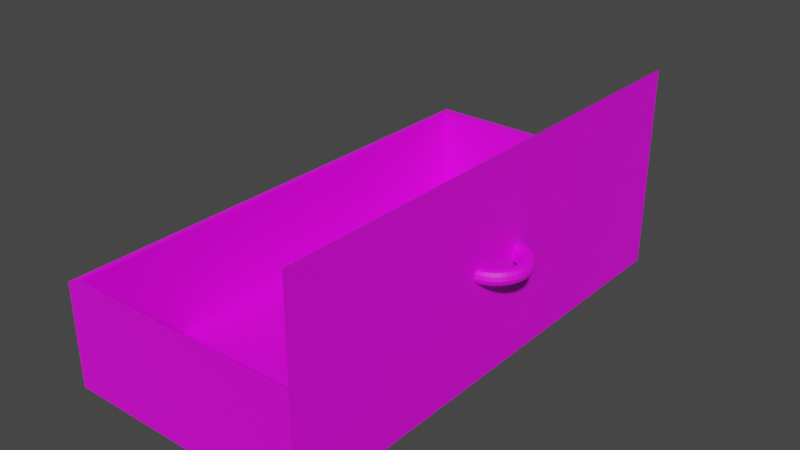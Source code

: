 # Source: placard.blend  (saved by Blender 2.90.8; exported with 4.5.12 LTS)
import bpy
from mathutils import Matrix  # noqa: F401  (used for matrix-valued properties, if any)

bpy.ops.wm.read_factory_settings(use_empty=True)
scene = bpy.context.scene
scene.name = 'Scene'

# ---- collections
col_collection = bpy.data.collections.new('Collection'); scene.collection.children.link(col_collection)

# ---- images (referenced by path relative to the original .blend; pixels are not part of the script)
import os
ASSET_DIR = os.environ.get("B2B_ASSET_DIR", "")  # directory of the original .blend (textures are referenced by path, not embedded)
HERE = os.path.dirname(os.path.abspath(__file__))  # packed textures are extracted next to this script under _unpacked/

def load_image(name, relpath, width, height, colorspace="sRGB"):
    """Load a texture the original file referenced (path relative to the .blend, or extracted next to this script)."""
    p = next((c for c in (os.path.join(HERE, relpath), os.path.join(ASSET_DIR, relpath)) if relpath and os.path.exists(c)), "")
    if p:
        img = bpy.data.images.load(p, check_existing=True)
        img.name = name
    else:  # same state as the original file: an image datablock whose file is absent (Cycles renders it pink)
        img = bpy.data.images.new(name, width, height)
        img.source = "FILE"
        img.filepath = "//" + (relpath or name)
    img.colorspace_settings.name = colorspace
    return img
img_meuble = load_image('meuble', 'placard.png', 1024, 1024, 'sRGB')

# ---- materials (node trees are filled in below, after node groups)
mat_material_001 = bpy.data.materials.new('Material.001')

# ---- material node trees
mat_material_001.use_nodes = True; mat_material_001.node_tree.nodes.clear()
_N = mat_material_001.node_tree.nodes; _L = mat_material_001.node_tree.links
n0 = _N.new('ShaderNodeBsdfPrincipled'); n0.name = 'Principled BSDF'; n0.location = (10, 300)
n0.distribution = 'GGX'
n0.subsurface_method = 'BURLEY'
n0.inputs[3].default_value = 1.45
n0.inputs[27].default_value = (0.0, 0.0, 0.0, 1.0)
n0.inputs[28].default_value = 1.0
n1 = _N.new('ShaderNodeOutputMaterial'); n1.name = 'Material Output'; n1.location = (300, 300)
n2 = _N.new('ShaderNodeTexImage'); n2.name = 'Image Texture'; n2.location = (-280, 280)
n2.image = img_meuble
_L.new(n0.outputs[0], n1.inputs[0])
_L.new(n2.outputs[0], n0.inputs[0])
n1.is_active_output = True

# ---- world
world_world = bpy.data.worlds.new('World'); scene.world = world_world
world_world.use_nodes = True; world_world.node_tree.nodes.clear()
_N = world_world.node_tree.nodes; _L = world_world.node_tree.links
n0 = _N.new('ShaderNodeOutputWorld'); n0.name = 'World Output'; n0.location = (300, 300)
n1 = _N.new('ShaderNodeBackground'); n1.name = 'Background'; n1.location = (10, 300)
n1.inputs[0].default_value = (0.05088, 0.05088, 0.05088, 1.0)
_L.new(n1.outputs[0], n0.inputs[0])
n0.is_active_output = True
world_world.color = (0.05088, 0.05088, 0.05088)
world_world.use_sun_shadow = False
world_world.sun_shadow_jitter_overblur = 0.0

# ---- meshes
me_cube_001 = bpy.data.meshes.new('Cube.001')
me_cube_001.from_pydata([(-0.4153, -0.8838, 0.4409), (0.4631, 0.8682, 0.4409), (0.4631, -0.8838, 0.4409), (-0.4153, 0.8682, 0.4409), (0.5695, -0.02045, 0.4481), (0.5661, -0.02045, 0.4628), (0.5569, -0.02045, 0.4736), (0.5443, -0.02045, 0.4776), (0.5318, -0.02045, 0.4736), (0.5226, -0.02045, 0.4628), (0.5192, -0.02045, 0.4184), (0.5226, -0.02045, 0.4184), (0.5318, -0.02045, 0.4184), (0.5443, -0.02045, 0.4186), (0.5569, -0.02045, 0.4225), (0.5661, -0.02045, 0.4333), (0.5684, -0.004037, 0.4481), (0.5651, -0.004476, 0.4628), (0.556, -0.005678, 0.4736), (0.5435, -0.007319, 0.4776), (0.531, -0.00896, 0.4736), (0.5219, -0.01016, 0.4628), (0.5186, -0.0106, 0.4184), (0.5219, -0.01016, 0.4184), (0.531, -0.00896, 0.4184), (0.5435, -0.007319, 0.4186), (0.556, -0.005678, 0.4225), (0.5651, -0.004476, 0.4333), (0.5652, 0.01209, 0.4481), (0.562, 0.01122, 0.4628), (0.5531, 0.008839, 0.4736), (0.5409, 0.005585, 0.4776), (0.5288, 0.002331, 0.4736), (0.5199, -5.086e-05, 0.4628), (0.5166, -0.0009228, 0.4184), (0.5199, -5.086e-05, 0.4184), (0.5288, 0.002331, 0.4184), (0.5409, 0.005585, 0.4186), (0.5531, 0.008839, 0.4225), (0.562, 0.01122, 0.4333), (0.5599, 0.02767, 0.4481), (0.5568, 0.02638, 0.4628), (0.5483, 0.02286, 0.4736), (0.5367, 0.01804, 0.4776), (0.5251, 0.01323, 0.4736), (0.5166, 0.00971, 0.4628), (0.5135, 0.008421, 0.4184), (0.5166, 0.00971, 0.4184), (0.5251, 0.01323, 0.4184), (0.5367, 0.01804, 0.4186), (0.5483, 0.02286, 0.4225), (0.5568, 0.02638, 0.4333), (0.5526, 0.04242, 0.4481), (0.5497, 0.04073, 0.4628), (0.5418, 0.03613, 0.4736), (0.5309, 0.02984, 0.4776), (0.52, 0.02356, 0.4736), (0.512, 0.01896, 0.4628), (0.5091, 0.01727, 0.4184), (0.512, 0.01896, 0.4184), (0.52, 0.02356, 0.4184), (0.5309, 0.02984, 0.4186), (0.5418, 0.03613, 0.4225), (0.5497, 0.04073, 0.4333), (0.5435, 0.05609, 0.4481), (0.5408, 0.05404, 0.4628), (0.5335, 0.04844, 0.4736), (0.5236, 0.04078, 0.4776), (0.5136, 0.03313, 0.4736), (0.5063, 0.02753, 0.4628), (0.5036, 0.02548, 0.4184), (0.5063, 0.02753, 0.4184), (0.5136, 0.03313, 0.4184), (0.5236, 0.04078, 0.4186), (0.5335, 0.04844, 0.4225), (0.5408, 0.05404, 0.4333), (0.5327, 0.06846, 0.4481), (0.5303, 0.06607, 0.4628), (0.5238, 0.05957, 0.4736), (0.5149, 0.05068, 0.4776), (0.506, 0.04178, 0.4736), (0.4995, 0.03528, 0.4628), (0.4971, 0.03289, 0.4184), (0.4995, 0.03528, 0.4184), (0.506, 0.04178, 0.4184), (0.5149, 0.05068, 0.4186), (0.5238, 0.05957, 0.4225), (0.5303, 0.06607, 0.4333), (0.5203, 0.0793, 0.4481), (0.5183, 0.07663, 0.4628), (0.5126, 0.06932, 0.4736), (0.505, 0.05935, 0.4776), (0.4973, 0.04938, 0.4736), (0.4917, 0.04207, 0.4628), (0.4897, 0.0394, 0.4184), (0.4917, 0.04207, 0.4184), (0.4973, 0.04938, 0.4184), (0.505, 0.05935, 0.4186), (0.5126, 0.06932, 0.4225), (0.5183, 0.07663, 0.4333), (0.5066, 0.08844, 0.4481), (0.5049, 0.08552, 0.4628), (0.5003, 0.07755, 0.4736), (0.4941, 0.06666, 0.4776), (0.4878, 0.05577, 0.4736), (0.4832, 0.0478, 0.4628), (0.4815, 0.04488, 0.4184), (0.4832, 0.0478, 0.4184), (0.4878, 0.05577, 0.4184), (0.4941, 0.06666, 0.4186), (0.5003, 0.07755, 0.4225), (0.5049, 0.08552, 0.4333), (0.4919, 0.09571, 0.4481), (0.4906, 0.0926, 0.4628), (0.4871, 0.08409, 0.4736), (0.4823, 0.07248, 0.4776), (0.4774, 0.06086, 0.4736), (0.4739, 0.05236, 0.4628), (0.4726, 0.04925, 0.4184), (0.4739, 0.05236, 0.4184), (0.4774, 0.06086, 0.4184), (0.4823, 0.07248, 0.4186), (0.4871, 0.08409, 0.4225), (0.4906, 0.0926, 0.4333), (0.4763, 0.101, 0.4481), (0.4754, 0.09774, 0.4628), (0.4731, 0.08885, 0.4736), (0.4698, 0.07671, 0.4776), (0.4665, 0.06456, 0.4736), (0.4642, 0.05567, 0.4628), (0.4633, 0.05242, 0.4184), (0.4642, 0.05567, 0.4184), (0.4665, 0.06456, 0.4184), (0.4698, 0.07671, 0.4186), (0.4731, 0.08885, 0.4225), (0.4754, 0.09774, 0.4333), (0.4602, 0.1042, 0.4481), (0.4597, 0.1009, 0.4628), (0.4585, 0.09174, 0.4736), (0.4569, 0.07927, 0.4776), (0.4553, 0.06681, 0.4736), (0.4541, 0.05768, 0.4628), (0.4536, 0.05434, 0.4184), (0.4541, 0.05768, 0.4184), (0.4553, 0.06681, 0.4184), (0.4569, 0.07927, 0.4186), (0.4585, 0.09174, 0.4225), (0.4597, 0.1009, 0.4333), (0.4602, -0.1451, 0.4481), (0.4597, -0.1418, 0.4628), (0.4585, -0.1326, 0.4736), (0.4569, -0.1202, 0.4776), (0.4553, -0.1077, 0.4736), (0.4541, -0.09858, 0.4628), (0.4536, -0.09524, 0.4184), (0.4541, -0.09858, 0.4184), (0.4553, -0.1077, 0.4184), (0.4569, -0.1202, 0.4186), (0.4585, -0.1326, 0.4225), (0.4597, -0.1418, 0.4333), (0.4763, -0.1419, 0.4481), (0.4754, -0.1386, 0.4628), (0.4731, -0.1297, 0.4736), (0.4698, -0.1176, 0.4776), (0.4665, -0.1055, 0.4736), (0.4642, -0.09657, 0.4628), (0.4633, -0.09331, 0.4184), (0.4642, -0.09657, 0.4184), (0.4665, -0.1055, 0.4184), (0.4698, -0.1176, 0.4186), (0.4731, -0.1297, 0.4225), (0.4754, -0.1386, 0.4333), (0.4919, -0.1366, 0.4481), (0.4906, -0.1335, 0.4628), (0.4871, -0.125, 0.4736), (0.4823, -0.1134, 0.4776), (0.4774, -0.1018, 0.4736), (0.4739, -0.09325, 0.4628), (0.4726, -0.09014, 0.4184), (0.4739, -0.09325, 0.4184), (0.4774, -0.1018, 0.4184), (0.4823, -0.1134, 0.4186), (0.4871, -0.125, 0.4225), (0.4906, -0.1335, 0.4333), (0.5066, -0.1293, 0.4481), (0.5049, -0.1264, 0.4628), (0.5003, -0.1184, 0.4736), (0.4941, -0.1076, 0.4776), (0.4878, -0.09667, 0.4736), (0.4832, -0.08869, 0.4628), (0.4815, -0.08578, 0.4184), (0.4832, -0.08869, 0.4184), (0.4878, -0.09667, 0.4184), (0.4941, -0.1076, 0.4186), (0.5003, -0.1184, 0.4225), (0.5049, -0.1264, 0.4333), (0.5203, -0.1202, 0.4481), (0.5183, -0.1175, 0.4628), (0.5126, -0.1102, 0.4736), (0.505, -0.1002, 0.4776), (0.4973, -0.09027, 0.4736), (0.4917, -0.08297, 0.4628), (0.4897, -0.0803, 0.4184), (0.4917, -0.08297, 0.4184), (0.4973, -0.09027, 0.4184), (0.505, -0.1002, 0.4186), (0.5126, -0.1102, 0.4225), (0.5183, -0.1175, 0.4333), (0.5327, -0.1094, 0.4481), (0.5303, -0.107, 0.4628), (0.5238, -0.1005, 0.4736), (0.5149, -0.09157, 0.4776), (0.506, -0.08268, 0.4736), (0.4995, -0.07617, 0.4628), (0.4971, -0.07379, 0.4184), (0.4995, -0.07617, 0.4184), (0.506, -0.08268, 0.4184), (0.5149, -0.09157, 0.4186), (0.5238, -0.1005, 0.4225), (0.5303, -0.107, 0.4333), (0.5435, -0.09699, 0.4481), (0.5408, -0.09493, 0.4628), (0.5335, -0.08933, 0.4736), (0.5236, -0.08168, 0.4776), (0.5136, -0.07402, 0.4736), (0.5063, -0.06842, 0.4628), (0.5036, -0.06637, 0.4184), (0.5063, -0.06842, 0.4184), (0.5136, -0.07402, 0.4184), (0.5236, -0.08168, 0.4186), (0.5335, -0.08933, 0.4225), (0.5408, -0.09493, 0.4333), (0.5526, -0.08331, 0.4481), (0.5497, -0.08163, 0.4628), (0.5418, -0.07702, 0.4736), (0.5309, -0.07074, 0.4776), (0.52, -0.06445, 0.4736), (0.512, -0.05985, 0.4628), (0.5091, -0.05817, 0.4184), (0.512, -0.05985, 0.4184), (0.52, -0.06445, 0.4184), (0.5309, -0.07074, 0.4186), (0.5418, -0.07702, 0.4225), (0.5497, -0.08163, 0.4333), (0.5599, -0.06856, 0.4481), (0.5568, -0.06727, 0.4628), (0.5483, -0.06375, 0.4736), (0.5367, -0.05894, 0.4776), (0.5251, -0.05413, 0.4736), (0.5166, -0.0506, 0.4628), (0.5135, -0.04932, 0.4184), (0.5166, -0.0506, 0.4184), (0.5251, -0.05413, 0.4184), (0.5367, -0.05894, 0.4186), (0.5483, -0.06375, 0.4225), (0.5568, -0.06727, 0.4333), (0.5652, -0.05299, 0.4481), (0.562, -0.05212, 0.4628), (0.5531, -0.04973, 0.4736), (0.5409, -0.04648, 0.4776), (0.5288, -0.04323, 0.4736), (0.5199, -0.04084, 0.4628), (0.5166, -0.03997, 0.4184), (0.5199, -0.04084, 0.4184), (0.5288, -0.04323, 0.4184), (0.5409, -0.04648, 0.4186), (0.5531, -0.04973, 0.4225), (0.562, -0.05212, 0.4333), (0.5684, -0.03686, 0.4481), (0.5651, -0.03642, 0.4628), (0.556, -0.03522, 0.4736), (0.5435, -0.03358, 0.4776), (0.531, -0.03193, 0.4736), (0.5219, -0.03073, 0.4628), (0.5186, -0.03029, 0.4184), (0.5219, -0.03073, 0.4184), (0.531, -0.03193, 0.4184), (0.5435, -0.03358, 0.4186), (0.556, -0.03522, 0.4225), (0.5651, -0.03642, 0.4333), (-0.4153, 0.8682, 0.01636), (-0.4153, -0.8838, 0.01636), (0.4631, 0.8682, 0.8588), (0.4631, -0.8838, 0.8588), (0.4631, -0.8838, 0.01636), (0.4631, 0.8682, 0.01636), (-0.398, -0.8551, 0.438), (0.4416, 0.8395, 0.438), (0.4416, -0.8551, 0.438), (-0.398, 0.8395, 0.438), (-0.398, 0.8395, 0.02747), (-0.398, -0.8551, 0.02747), (0.4416, 0.8395, 0.8422), (0.4416, -0.8551, 0.8422), (0.4416, -0.8551, 0.02747), (0.4416, 0.8395, 0.02747)], [], [(285, 1, 2, 284), (2, 0, 281, 284), (285, 280, 3, 1), (4, 16, 17, 5), (5, 17, 18, 6), (6, 18, 19, 7), (7, 19, 20, 8), (8, 20, 21, 9), (9, 21, 22, 10), (10, 22, 23, 11), (11, 23, 24, 12), (12, 24, 25, 13), (13, 25, 26, 14), (14, 26, 27, 15), (15, 27, 16, 4), (16, 28, 29, 17), (17, 29, 30, 18), (18, 30, 31, 19), (19, 31, 32, 20), (20, 32, 33, 21), (21, 33, 34, 22), (22, 34, 35, 23), (23, 35, 36, 24), (24, 36, 37, 25), (25, 37, 38, 26), (26, 38, 39, 27), (27, 39, 28, 16), (28, 40, 41, 29), (29, 41, 42, 30), (30, 42, 43, 31), (31, 43, 44, 32), (32, 44, 45, 33), (33, 45, 46, 34), (34, 46, 47, 35), (35, 47, 48, 36), (36, 48, 49, 37), (37, 49, 50, 38), (38, 50, 51, 39), (39, 51, 40, 28), (40, 52, 53, 41), (41, 53, 54, 42), (42, 54, 55, 43), (43, 55, 56, 44), (44, 56, 57, 45), (45, 57, 58, 46), (46, 58, 59, 47), (47, 59, 60, 48), (48, 60, 61, 49), (49, 61, 62, 50), (50, 62, 63, 51), (51, 63, 52, 40), (52, 64, 65, 53), (53, 65, 66, 54), (54, 66, 67, 55), (55, 67, 68, 56), (56, 68, 69, 57), (57, 69, 70, 58), (58, 70, 71, 59), (59, 71, 72, 60), (60, 72, 73, 61), (61, 73, 74, 62), (62, 74, 75, 63), (63, 75, 64, 52), (64, 76, 77, 65), (65, 77, 78, 66), (66, 78, 79, 67), (67, 79, 80, 68), (68, 80, 81, 69), (69, 81, 82, 70), (70, 82, 83, 71), (71, 83, 84, 72), (72, 84, 85, 73), (73, 85, 86, 74), (74, 86, 87, 75), (75, 87, 76, 64), (76, 88, 89, 77), (77, 89, 90, 78), (78, 90, 91, 79), (79, 91, 92, 80), (80, 92, 93, 81), (81, 93, 94, 82), (82, 94, 95, 83), (83, 95, 96, 84), (84, 96, 97, 85), (85, 97, 98, 86), (86, 98, 99, 87), (87, 99, 88, 76), (88, 100, 101, 89), (89, 101, 102, 90), (90, 102, 103, 91), (91, 103, 104, 92), (92, 104, 105, 93), (93, 105, 106, 94), (94, 106, 107, 95), (95, 107, 108, 96), (96, 108, 109, 97), (97, 109, 110, 98), (98, 110, 111, 99), (99, 111, 100, 88), (100, 112, 113, 101), (101, 113, 114, 102), (102, 114, 115, 103), (103, 115, 116, 104), (104, 116, 117, 105), (105, 117, 118, 106), (106, 118, 119, 107), (107, 119, 120, 108), (108, 120, 121, 109), (109, 121, 122, 110), (110, 122, 123, 111), (111, 123, 112, 100), (112, 124, 125, 113), (113, 125, 126, 114), (114, 126, 127, 115), (115, 127, 128, 116), (116, 128, 129, 117), (117, 129, 130, 118), (118, 130, 131, 119), (119, 131, 132, 120), (120, 132, 133, 121), (121, 133, 134, 122), (122, 134, 135, 123), (123, 135, 124, 112), (124, 136, 137, 125), (125, 137, 138, 126), (126, 138, 139, 127), (127, 139, 140, 128), (128, 140, 141, 129), (129, 141, 142, 130), (130, 142, 143, 131), (131, 143, 144, 132), (132, 144, 145, 133), (133, 145, 146, 134), (134, 146, 147, 135), (135, 147, 136, 124), (148, 160, 161, 149), (149, 161, 162, 150), (150, 162, 163, 151), (151, 163, 164, 152), (152, 164, 165, 153), (153, 165, 166, 154), (154, 166, 167, 155), (155, 167, 168, 156), (156, 168, 169, 157), (157, 169, 170, 158), (158, 170, 171, 159), (159, 171, 160, 148), (160, 172, 173, 161), (161, 173, 174, 162), (162, 174, 175, 163), (163, 175, 176, 164), (164, 176, 177, 165), (165, 177, 178, 166), (166, 178, 179, 167), (167, 179, 180, 168), (168, 180, 181, 169), (169, 181, 182, 170), (170, 182, 183, 171), (171, 183, 172, 160), (172, 184, 185, 173), (173, 185, 186, 174), (174, 186, 187, 175), (175, 187, 188, 176), (176, 188, 189, 177), (177, 189, 190, 178), (178, 190, 191, 179), (179, 191, 192, 180), (180, 192, 193, 181), (181, 193, 194, 182), (182, 194, 195, 183), (183, 195, 184, 172), (184, 196, 197, 185), (185, 197, 198, 186), (186, 198, 199, 187), (187, 199, 200, 188), (188, 200, 201, 189), (189, 201, 202, 190), (190, 202, 203, 191), (191, 203, 204, 192), (192, 204, 205, 193), (193, 205, 206, 194), (194, 206, 207, 195), (195, 207, 196, 184), (196, 208, 209, 197), (197, 209, 210, 198), (198, 210, 211, 199), (199, 211, 212, 200), (200, 212, 213, 201), (201, 213, 214, 202), (202, 214, 215, 203), (203, 215, 216, 204), (204, 216, 217, 205), (205, 217, 218, 206), (206, 218, 219, 207), (207, 219, 208, 196), (208, 220, 221, 209), (209, 221, 222, 210), (210, 222, 223, 211), (211, 223, 224, 212), (212, 224, 225, 213), (213, 225, 226, 214), (214, 226, 227, 215), (215, 227, 228, 216), (216, 228, 229, 217), (217, 229, 230, 218), (218, 230, 231, 219), (219, 231, 220, 208), (220, 232, 233, 221), (221, 233, 234, 222), (222, 234, 235, 223), (223, 235, 236, 224), (224, 236, 237, 225), (225, 237, 238, 226), (226, 238, 239, 227), (227, 239, 240, 228), (228, 240, 241, 229), (229, 241, 242, 230), (230, 242, 243, 231), (231, 243, 232, 220), (232, 244, 245, 233), (233, 245, 246, 234), (234, 246, 247, 235), (235, 247, 248, 236), (236, 248, 249, 237), (237, 249, 250, 238), (238, 250, 251, 239), (239, 251, 252, 240), (240, 252, 253, 241), (241, 253, 254, 242), (242, 254, 255, 243), (243, 255, 244, 232), (244, 256, 257, 245), (245, 257, 258, 246), (246, 258, 259, 247), (247, 259, 260, 248), (248, 260, 261, 249), (249, 261, 262, 250), (250, 262, 263, 251), (251, 263, 264, 252), (252, 264, 265, 253), (253, 265, 266, 254), (254, 266, 267, 255), (255, 267, 256, 244), (256, 268, 269, 257), (257, 269, 270, 258), (258, 270, 271, 259), (259, 271, 272, 260), (260, 272, 273, 261), (261, 273, 274, 262), (262, 274, 275, 263), (263, 275, 276, 264), (264, 276, 277, 265), (265, 277, 278, 266), (266, 278, 279, 267), (267, 279, 268, 256), (268, 4, 5, 269), (269, 5, 6, 270), (270, 6, 7, 271), (271, 7, 8, 272), (272, 8, 9, 273), (273, 9, 10, 274), (274, 10, 11, 275), (275, 11, 12, 276), (276, 12, 13, 277), (277, 13, 14, 278), (278, 14, 15, 279), (279, 15, 4, 268), (1, 282, 283, 2), (280, 281, 0, 3), (284, 281, 280, 285), (295, 294, 288, 287), (288, 294, 291, 286), (295, 287, 289, 290), (287, 288, 293, 292), (290, 289, 286, 291), (294, 295, 290, 291), (283, 282, 292, 293), (2, 283, 293, 288), (0, 2, 288, 286), (1, 3, 289, 287), (282, 1, 287, 292), (3, 0, 286, 289)])
_uv = me_cube_001.uv_layers.new(name='UVMap')
_uv.uv.foreach_set('vector', [0.999, 0.001001, 0.876, 0.001001, 0.876, 0.499, 0.999, 0.499, 0.001001, 0.874, 0.249, 0.874, 0.249, 0.751, 0.001001, 0.751, 0.874, 0.749, 0.874, 0.501, 0.751, 0.501, 0.751, 0.749, 0.3427, 0.7666, 0.3369, 0.7666, 0.3369, 0.7724, 0.3427, 0.7724, 0.3349, 0.7666, 0.3291, 0.7666, 0.3291, 0.7724, 0.3349, 0.7724, 0.2646, 0.7744, 0.2588, 0.7744, 0.2588, 0.7802, 0.2646, 0.7802, 0.2568, 0.7744, 0.251, 0.7744, 0.251, 0.7802, 0.2568, 0.7802, 0.2646, 0.7666, 0.2588, 0.7666, 0.2588, 0.7724, 0.2646, 0.7724, 0.7334, 0.6885, 0.7276, 0.6885, 0.7276, 0.7021, 0.7334, 0.7021, 0.2568, 0.7666, 0.251, 0.7666, 0.251, 0.7724, 0.2568, 0.7724, 0.2802, 0.7744, 0.2744, 0.7744, 0.2744, 0.7802, 0.2802, 0.7802, 0.2724, 0.7744, 0.2666, 0.7744, 0.2666, 0.7802, 0.2724, 0.7802, 0.2802, 0.7666, 0.2744, 0.7666, 0.2744, 0.7724, 0.2802, 0.7724, 0.2724, 0.7666, 0.2666, 0.7666, 0.2666, 0.7724, 0.2724, 0.7724, 0.2646, 0.7901, 0.2588, 0.7901, 0.2588, 0.7959, 0.2646, 0.7959, 0.2568, 0.7901, 0.251, 0.7901, 0.251, 0.7959, 0.2568, 0.7959, 0.2646, 0.7823, 0.2588, 0.7823, 0.2588, 0.7881, 0.2646, 0.7881, 0.2568, 0.7823, 0.251, 0.7823, 0.251, 0.7881, 0.2568, 0.7881, 0.2802, 0.7901, 0.2744, 0.7901, 0.2744, 0.7959, 0.2802, 0.7959, 0.2724, 0.7901, 0.2666, 0.7901, 0.2666, 0.7959, 0.2724, 0.7959, 0.7256, 0.6885, 0.7198, 0.6885, 0.7198, 0.7021, 0.7256, 0.7021, 0.2802, 0.7823, 0.2744, 0.7823, 0.2744, 0.7881, 0.2802, 0.7881, 0.2724, 0.7823, 0.2666, 0.7823, 0.2666, 0.7881, 0.2724, 0.7881, 0.6709, 0.6651, 0.6651, 0.6651, 0.6651, 0.6709, 0.6709, 0.6709, 0.6631, 0.6651, 0.6573, 0.6651, 0.6573, 0.6709, 0.6631, 0.6709, 0.6709, 0.6573, 0.6651, 0.6573, 0.6651, 0.6631, 0.6709, 0.6631, 0.6631, 0.6573, 0.6573, 0.6573, 0.6573, 0.6631, 0.6631, 0.6631, 0.6865, 0.6651, 0.6807, 0.6651, 0.6807, 0.6709, 0.6865, 0.6709, 0.6787, 0.6651, 0.6729, 0.6651, 0.6729, 0.6709, 0.6787, 0.6709, 0.6865, 0.6573, 0.6807, 0.6573, 0.6807, 0.6631, 0.6865, 0.6631, 0.6787, 0.6573, 0.6729, 0.6573, 0.6729, 0.6631, 0.6787, 0.6631, 0.6709, 0.6807, 0.6651, 0.6807, 0.6651, 0.6865, 0.6709, 0.6865, 0.749, 0.6885, 0.7432, 0.6885, 0.7432, 0.7021, 0.749, 0.7021, 0.6631, 0.6807, 0.6573, 0.6807, 0.6573, 0.6865, 0.6631, 0.6865, 0.6709, 0.6729, 0.6651, 0.6729, 0.6651, 0.6787, 0.6709, 0.6787, 0.6631, 0.6729, 0.6573, 0.6729, 0.6573, 0.6787, 0.6631, 0.6787, 0.6865, 0.6807, 0.6807, 0.6807, 0.6807, 0.6865, 0.6865, 0.6865, 0.6787, 0.6807, 0.6729, 0.6807, 0.6729, 0.6865, 0.6787, 0.6865, 0.6865, 0.6729, 0.6807, 0.6729, 0.6807, 0.6787, 0.6865, 0.6787, 0.6787, 0.6729, 0.6729, 0.6729, 0.6729, 0.6787, 0.6787, 0.6787, 0.6396, 0.6651, 0.6338, 0.6651, 0.6338, 0.6709, 0.6396, 0.6709, 0.6318, 0.6651, 0.626, 0.6651, 0.626, 0.6709, 0.6318, 0.6709, 0.6396, 0.6573, 0.6338, 0.6573, 0.6338, 0.6631, 0.6396, 0.6631, 0.6318, 0.6573, 0.626, 0.6573, 0.626, 0.6631, 0.6318, 0.6631, 0.7412, 0.6885, 0.7354, 0.6885, 0.7354, 0.7021, 0.7412, 0.7021, 0.6552, 0.6651, 0.6494, 0.6651, 0.6494, 0.6709, 0.6552, 0.6709, 0.6474, 0.6651, 0.6416, 0.6651, 0.6416, 0.6709, 0.6474, 0.6709, 0.6552, 0.6573, 0.6494, 0.6573, 0.6494, 0.6631, 0.6552, 0.6631, 0.6474, 0.6573, 0.6416, 0.6573, 0.6416, 0.6631, 0.6474, 0.6631, 0.6396, 0.6807, 0.6338, 0.6807, 0.6338, 0.6865, 0.6396, 0.6865, 0.6318, 0.6807, 0.626, 0.6807, 0.626, 0.6865, 0.6318, 0.6865, 0.6396, 0.6729, 0.6338, 0.6729, 0.6338, 0.6787, 0.6396, 0.6787, 0.6318, 0.6729, 0.626, 0.6729, 0.626, 0.6787, 0.6318, 0.6787, 0.6552, 0.6807, 0.6494, 0.6807, 0.6494, 0.6865, 0.6552, 0.6865, 0.6474, 0.6807, 0.6416, 0.6807, 0.6416, 0.6865, 0.6474, 0.6865, 0.6552, 0.6729, 0.6494, 0.6729, 0.6494, 0.6787, 0.6552, 0.6787, 0.7334, 0.7041, 0.7276, 0.7041, 0.7276, 0.7177, 0.7334, 0.7177, 0.6474, 0.6729, 0.6416, 0.6729, 0.6416, 0.6787, 0.6474, 0.6787, 0.6709, 0.6338, 0.6651, 0.6338, 0.6651, 0.6396, 0.6709, 0.6396, 0.6631, 0.6338, 0.6573, 0.6338, 0.6573, 0.6396, 0.6631, 0.6396, 0.6709, 0.626, 0.6651, 0.626, 0.6651, 0.6318, 0.6709, 0.6318, 0.6631, 0.626, 0.6573, 0.626, 0.6573, 0.6318, 0.6631, 0.6318, 0.6865, 0.6338, 0.6807, 0.6338, 0.6807, 0.6396, 0.6865, 0.6396, 0.6787, 0.6338, 0.6729, 0.6338, 0.6729, 0.6396, 0.6787, 0.6396, 0.6865, 0.626, 0.6807, 0.626, 0.6807, 0.6318, 0.6865, 0.6318, 0.6787, 0.626, 0.6729, 0.626, 0.6729, 0.6318, 0.6787, 0.6318, 0.6709, 0.6494, 0.6651, 0.6494, 0.6651, 0.6552, 0.6709, 0.6552, 0.6631, 0.6494, 0.6573, 0.6494, 0.6573, 0.6552, 0.6631, 0.6552, 0.7256, 0.7041, 0.7198, 0.7041, 0.7198, 0.7177, 0.7256, 0.7177, 0.6709, 0.6416, 0.6651, 0.6416, 0.6651, 0.6474, 0.6709, 0.6474, 0.6631, 0.6416, 0.6573, 0.6416, 0.6573, 0.6474, 0.6631, 0.6474, 0.6865, 0.6494, 0.6807, 0.6494, 0.6807, 0.6552, 0.6865, 0.6552, 0.6787, 0.6494, 0.6729, 0.6494, 0.6729, 0.6552, 0.6787, 0.6552, 0.6865, 0.6416, 0.6807, 0.6416, 0.6807, 0.6474, 0.6865, 0.6474, 0.6787, 0.6416, 0.6729, 0.6416, 0.6729, 0.6474, 0.6787, 0.6474, 0.6396, 0.6338, 0.6338, 0.6338, 0.6338, 0.6396, 0.6396, 0.6396, 0.6318, 0.6338, 0.626, 0.6338, 0.626, 0.6396, 0.6318, 0.6396, 0.6396, 0.626, 0.6338, 0.626, 0.6338, 0.6318, 0.6396, 0.6318, 0.6318, 0.626, 0.626, 0.626, 0.626, 0.6318, 0.6318, 0.6318, 0.6552, 0.6338, 0.6494, 0.6338, 0.6494, 0.6396, 0.6552, 0.6396, 0.749, 0.7041, 0.7432, 0.7041, 0.7432, 0.7177, 0.749, 0.7177, 0.6474, 0.6338, 0.6416, 0.6338, 0.6416, 0.6396, 0.6474, 0.6396, 0.6552, 0.626, 0.6494, 0.626, 0.6494, 0.6318, 0.6552, 0.6318, 0.6474, 0.626, 0.6416, 0.626, 0.6416, 0.6318, 0.6474, 0.6318, 0.6396, 0.6494, 0.6338, 0.6494, 0.6338, 0.6552, 0.6396, 0.6552, 0.6318, 0.6494, 0.626, 0.6494, 0.626, 0.6552, 0.6318, 0.6552, 0.6396, 0.6416, 0.6338, 0.6416, 0.6338, 0.6474, 0.6396, 0.6474, 0.6318, 0.6416, 0.626, 0.6416, 0.626, 0.6474, 0.6318, 0.6474, 0.6552, 0.6494, 0.6494, 0.6494, 0.6494, 0.6552, 0.6552, 0.6552, 0.6474, 0.6494, 0.6416, 0.6494, 0.6416, 0.6552, 0.6474, 0.6552, 0.6552, 0.6416, 0.6494, 0.6416, 0.6494, 0.6474, 0.6552, 0.6474, 0.6474, 0.6416, 0.6416, 0.6416, 0.6416, 0.6474, 0.6474, 0.6474, 0.7412, 0.7041, 0.7354, 0.7041, 0.7354, 0.7177, 0.7412, 0.7177, 0.7334, 0.6651, 0.7276, 0.6651, 0.7276, 0.6709, 0.7334, 0.6709, 0.7256, 0.6651, 0.7198, 0.6651, 0.7198, 0.6709, 0.7256, 0.6709, 0.7334, 0.6573, 0.7276, 0.6573, 0.7276, 0.6631, 0.7334, 0.6631, 0.7256, 0.6573, 0.7198, 0.6573, 0.7198, 0.6631, 0.7256, 0.6631, 0.749, 0.6651, 0.7432, 0.6651, 0.7432, 0.6709, 0.749, 0.6709, 0.7412, 0.6651, 0.7354, 0.6651, 0.7354, 0.6709, 0.7412, 0.6709, 0.749, 0.6573, 0.7432, 0.6573, 0.7432, 0.6631, 0.749, 0.6631, 0.7412, 0.6573, 0.7354, 0.6573, 0.7354, 0.6631, 0.7412, 0.6631, 0.7334, 0.6807, 0.7276, 0.6807, 0.7276, 0.6865, 0.7334, 0.6865, 0.7256, 0.6807, 0.7198, 0.6807, 0.7198, 0.6865, 0.7256, 0.6865, 0.7334, 0.6729, 0.7276, 0.6729, 0.7276, 0.6787, 0.7334, 0.6787, 0.7021, 0.6885, 0.6963, 0.6885, 0.6963, 0.7021, 0.7021, 0.7021, 0.7256, 0.6729, 0.7198, 0.6729, 0.7198, 0.6787, 0.7256, 0.6787, 0.749, 0.6807, 0.7432, 0.6807, 0.7432, 0.6865, 0.749, 0.6865, 0.7412, 0.6807, 0.7354, 0.6807, 0.7354, 0.6865, 0.7412, 0.6865, 0.749, 0.6729, 0.7432, 0.6729, 0.7432, 0.6787, 0.749, 0.6787, 0.7412, 0.6729, 0.7354, 0.6729, 0.7354, 0.6787, 0.7412, 0.6787, 0.7021, 0.6651, 0.6963, 0.6651, 0.6963, 0.6709, 0.7021, 0.6709, 0.6943, 0.6651, 0.6885, 0.6651, 0.6885, 0.6709, 0.6943, 0.6709, 0.7021, 0.6573, 0.6963, 0.6573, 0.6963, 0.6631, 0.7021, 0.6631, 0.6943, 0.6573, 0.6885, 0.6573, 0.6885, 0.6631, 0.6943, 0.6631, 0.7177, 0.6651, 0.7119, 0.6651, 0.7119, 0.6709, 0.7177, 0.6709, 0.7099, 0.6651, 0.7041, 0.6651, 0.7041, 0.6709, 0.7099, 0.6709, 0.6943, 0.6885, 0.6885, 0.6885, 0.6885, 0.7021, 0.6943, 0.7021, 0.7177, 0.6573, 0.7119, 0.6573, 0.7119, 0.6631, 0.7177, 0.6631, 0.7099, 0.6573, 0.7041, 0.6573, 0.7041, 0.6631, 0.7099, 0.6631, 0.7021, 0.6807, 0.6963, 0.6807, 0.6963, 0.6865, 0.7021, 0.6865, 0.6943, 0.6807, 0.6885, 0.6807, 0.6885, 0.6865, 0.6943, 0.6865, 0.7021, 0.6729, 0.6963, 0.6729, 0.6963, 0.6787, 0.7021, 0.6787, 0.6943, 0.6729, 0.6885, 0.6729, 0.6885, 0.6787, 0.6943, 0.6787, 0.7177, 0.6807, 0.7119, 0.6807, 0.7119, 0.6865, 0.7177, 0.6865, 0.7099, 0.6807, 0.7041, 0.6807, 0.7041, 0.6865, 0.7099, 0.6865, 0.7177, 0.6729, 0.7119, 0.6729, 0.7119, 0.6787, 0.7177, 0.6787, 0.7099, 0.6729, 0.7041, 0.6729, 0.7041, 0.6787, 0.7099, 0.6787, 0.7334, 0.6338, 0.7276, 0.6338, 0.7276, 0.6396, 0.7334, 0.6396, 0.7177, 0.6885, 0.7119, 0.6885, 0.7119, 0.7021, 0.7177, 0.7021, 0.7256, 0.6338, 0.7198, 0.6338, 0.7198, 0.6396, 0.7256, 0.6396, 0.7334, 0.626, 0.7276, 0.626, 0.7276, 0.6318, 0.7334, 0.6318, 0.7256, 0.626, 0.7198, 0.626, 0.7198, 0.6318, 0.7256, 0.6318, 0.749, 0.6338, 0.7432, 0.6338, 0.7432, 0.6396, 0.749, 0.6396, 0.7412, 0.6338, 0.7354, 0.6338, 0.7354, 0.6396, 0.7412, 0.6396, 0.749, 0.626, 0.7432, 0.626, 0.7432, 0.6318, 0.749, 0.6318, 0.7412, 0.626, 0.7354, 0.626, 0.7354, 0.6318, 0.7412, 0.6318, 0.7334, 0.6494, 0.7276, 0.6494, 0.7276, 0.6552, 0.7334, 0.6552, 0.7256, 0.6494, 0.7198, 0.6494, 0.7198, 0.6552, 0.7256, 0.6552, 0.7334, 0.6416, 0.7276, 0.6416, 0.7276, 0.6474, 0.7334, 0.6474, 0.7256, 0.6416, 0.7198, 0.6416, 0.7198, 0.6474, 0.7256, 0.6474, 0.7099, 0.6885, 0.7041, 0.6885, 0.7041, 0.7021, 0.7099, 0.7021, 0.749, 0.6494, 0.7432, 0.6494, 0.7432, 0.6552, 0.749, 0.6552, 0.7412, 0.6494, 0.7354, 0.6494, 0.7354, 0.6552, 0.7412, 0.6552, 0.749, 0.6416, 0.7432, 0.6416, 0.7432, 0.6474, 0.749, 0.6474, 0.7412, 0.6416, 0.7354, 0.6416, 0.7354, 0.6474, 0.7412, 0.6474, 0.7021, 0.6338, 0.6963, 0.6338, 0.6963, 0.6396, 0.7021, 0.6396, 0.6943, 0.6338, 0.6885, 0.6338, 0.6885, 0.6396, 0.6943, 0.6396, 0.7021, 0.626, 0.6963, 0.626, 0.6963, 0.6318, 0.7021, 0.6318, 0.6943, 0.626, 0.6885, 0.626, 0.6885, 0.6318, 0.6943, 0.6318, 0.7177, 0.6338, 0.7119, 0.6338, 0.7119, 0.6396, 0.7177, 0.6396, 0.7099, 0.6338, 0.7041, 0.6338, 0.7041, 0.6396, 0.7099, 0.6396, 0.7177, 0.626, 0.7119, 0.626, 0.7119, 0.6318, 0.7177, 0.6318, 0.7021, 0.7041, 0.6963, 0.7041, 0.6963, 0.7177, 0.7021, 0.7177, 0.7099, 0.626, 0.7041, 0.626, 0.7041, 0.6318, 0.7099, 0.6318, 0.7021, 0.6494, 0.6963, 0.6494, 0.6963, 0.6552, 0.7021, 0.6552, 0.6943, 0.6494, 0.6885, 0.6494, 0.6885, 0.6552, 0.6943, 0.6552, 0.7021, 0.6416, 0.6963, 0.6416, 0.6963, 0.6474, 0.7021, 0.6474, 0.6943, 0.6416, 0.6885, 0.6416, 0.6885, 0.6474, 0.6943, 0.6474, 0.7177, 0.6494, 0.7119, 0.6494, 0.7119, 0.6552, 0.7177, 0.6552, 0.7099, 0.6494, 0.7041, 0.6494, 0.7041, 0.6552, 0.7099, 0.6552, 0.7177, 0.6416, 0.7119, 0.6416, 0.7119, 0.6474, 0.7177, 0.6474, 0.7099, 0.6416, 0.7041, 0.6416, 0.7041, 0.6474, 0.7099, 0.6474, 0.6709, 0.7276, 0.6651, 0.7276, 0.6651, 0.7334, 0.6709, 0.7334, 0.6631, 0.7276, 0.6573, 0.7276, 0.6573, 0.7334, 0.6631, 0.7334, 0.6943, 0.7041, 0.6885, 0.7041, 0.6885, 0.7177, 0.6943, 0.7177, 0.6709, 0.7198, 0.6651, 0.7198, 0.6651, 0.7256, 0.6709, 0.7256, 0.6631, 0.7198, 0.6573, 0.7198, 0.6573, 0.7256, 0.6631, 0.7256, 0.6865, 0.7276, 0.6807, 0.7276, 0.6807, 0.7334, 0.6865, 0.7334, 0.6787, 0.7276, 0.6729, 0.7276, 0.6729, 0.7334, 0.6787, 0.7334, 0.6865, 0.7198, 0.6807, 0.7198, 0.6807, 0.7256, 0.6865, 0.7256, 0.6787, 0.7198, 0.6729, 0.7198, 0.6729, 0.7256, 0.6787, 0.7256, 0.6709, 0.7432, 0.6651, 0.7432, 0.6651, 0.749, 0.6709, 0.749, 0.6631, 0.7432, 0.6573, 0.7432, 0.6573, 0.749, 0.6631, 0.749, 0.6709, 0.7354, 0.6651, 0.7354, 0.6651, 0.7412, 0.6709, 0.7412, 0.6631, 0.7354, 0.6573, 0.7354, 0.6573, 0.7412, 0.6631, 0.7412, 0.6865, 0.7432, 0.6807, 0.7432, 0.6807, 0.749, 0.6865, 0.749, 0.7177, 0.7041, 0.7119, 0.7041, 0.7119, 0.7177, 0.7177, 0.7177, 0.6787, 0.7432, 0.6729, 0.7432, 0.6729, 0.749, 0.6787, 0.749, 0.6865, 0.7354, 0.6807, 0.7354, 0.6807, 0.7412, 0.6865, 0.7412, 0.6787, 0.7354, 0.6729, 0.7354, 0.6729, 0.7412, 0.6787, 0.7412, 0.6396, 0.7276, 0.6338, 0.7276, 0.6338, 0.7334, 0.6396, 0.7334, 0.6318, 0.7276, 0.626, 0.7276, 0.626, 0.7334, 0.6318, 0.7334, 0.6396, 0.7198, 0.6338, 0.7198, 0.6338, 0.7256, 0.6396, 0.7256, 0.6318, 0.7198, 0.626, 0.7198, 0.626, 0.7256, 0.6318, 0.7256, 0.6552, 0.7276, 0.6494, 0.7276, 0.6494, 0.7334, 0.6552, 0.7334, 0.6474, 0.7276, 0.6416, 0.7276, 0.6416, 0.7334, 0.6474, 0.7334, 0.6552, 0.7198, 0.6494, 0.7198, 0.6494, 0.7256, 0.6552, 0.7256, 0.6474, 0.7198, 0.6416, 0.7198, 0.6416, 0.7256, 0.6474, 0.7256, 0.7099, 0.7041, 0.7041, 0.7041, 0.7041, 0.7177, 0.7099, 0.7177, 0.6396, 0.7432, 0.6338, 0.7432, 0.6338, 0.749, 0.6396, 0.749, 0.6318, 0.7432, 0.626, 0.7432, 0.626, 0.749, 0.6318, 0.749, 0.6396, 0.7354, 0.6338, 0.7354, 0.6338, 0.7412, 0.6396, 0.7412, 0.6318, 0.7354, 0.626, 0.7354, 0.626, 0.7412, 0.6318, 0.7412, 0.6552, 0.7432, 0.6494, 0.7432, 0.6494, 0.749, 0.6552, 0.749, 0.6474, 0.7432, 0.6416, 0.7432, 0.6416, 0.749, 0.6474, 0.749, 0.6552, 0.7354, 0.6494, 0.7354, 0.6494, 0.7412, 0.6552, 0.7412, 0.6474, 0.7354, 0.6416, 0.7354, 0.6416, 0.7412, 0.6474, 0.7412, 0.6709, 0.6963, 0.6651, 0.6963, 0.6651, 0.7021, 0.6709, 0.7021, 0.6631, 0.6963, 0.6573, 0.6963, 0.6573, 0.7021, 0.6631, 0.7021, 0.6709, 0.6885, 0.6651, 0.6885, 0.6651, 0.6943, 0.6709, 0.6943, 0.3115, 0.7666, 0.3057, 0.7666, 0.3057, 0.7802, 0.3115, 0.7802, 0.6631, 0.6885, 0.6573, 0.6885, 0.6573, 0.6943, 0.6631, 0.6943, 0.6865, 0.6963, 0.6807, 0.6963, 0.6807, 0.7021, 0.6865, 0.7021, 0.6787, 0.6963, 0.6729, 0.6963, 0.6729, 0.7021, 0.6787, 0.7021, 0.6865, 0.6885, 0.6807, 0.6885, 0.6807, 0.6943, 0.6865, 0.6943, 0.6787, 0.6885, 0.6729, 0.6885, 0.6729, 0.6943, 0.6787, 0.6943, 0.6709, 0.7119, 0.6651, 0.7119, 0.6651, 0.7177, 0.6709, 0.7177, 0.6631, 0.7119, 0.6573, 0.7119, 0.6573, 0.7177, 0.6631, 0.7177, 0.6709, 0.7041, 0.6651, 0.7041, 0.6651, 0.7099, 0.6709, 0.7099, 0.6631, 0.7041, 0.6573, 0.7041, 0.6573, 0.7099, 0.6631, 0.7099, 0.6865, 0.7119, 0.6807, 0.7119, 0.6807, 0.7177, 0.6865, 0.7177, 0.6787, 0.7119, 0.6729, 0.7119, 0.6729, 0.7177, 0.6787, 0.7177, 0.3037, 0.7666, 0.2979, 0.7666, 0.2979, 0.7802, 0.3037, 0.7802, 0.6865, 0.7041, 0.6807, 0.7041, 0.6807, 0.7099, 0.6865, 0.7099, 0.6787, 0.7041, 0.6729, 0.7041, 0.6729, 0.7099, 0.6787, 0.7099, 0.6396, 0.6963, 0.6338, 0.6963, 0.6338, 0.7021, 0.6396, 0.7021, 0.6318, 0.6963, 0.626, 0.6963, 0.626, 0.7021, 0.6318, 0.7021, 0.6396, 0.6885, 0.6338, 0.6885, 0.6338, 0.6943, 0.6396, 0.6943, 0.6318, 0.6885, 0.626, 0.6885, 0.626, 0.6943, 0.6318, 0.6943, 0.6552, 0.6963, 0.6494, 0.6963, 0.6494, 0.7021, 0.6552, 0.7021, 0.6474, 0.6963, 0.6416, 0.6963, 0.6416, 0.7021, 0.6474, 0.7021, 0.6552, 0.6885, 0.6494, 0.6885, 0.6494, 0.6943, 0.6552, 0.6943, 0.6474, 0.6885, 0.6416, 0.6885, 0.6416, 0.6943, 0.6474, 0.6943, 0.6396, 0.7119, 0.6338, 0.7119, 0.6338, 0.7177, 0.6396, 0.7177, 0.2959, 0.7666, 0.2901, 0.7666, 0.2901, 0.7802, 0.2959, 0.7802, 0.6318, 0.7119, 0.626, 0.7119, 0.626, 0.7177, 0.6318, 0.7177, 0.6396, 0.7041, 0.6338, 0.7041, 0.6338, 0.7099, 0.6396, 0.7099, 0.6318, 0.7041, 0.626, 0.7041, 0.626, 0.7099, 0.6318, 0.7099, 0.6552, 0.7119, 0.6494, 0.7119, 0.6494, 0.7177, 0.6552, 0.7177, 0.6474, 0.7119, 0.6416, 0.7119, 0.6416, 0.7177, 0.6474, 0.7177, 0.6552, 0.7041, 0.6494, 0.7041, 0.6494, 0.7099, 0.6552, 0.7099, 0.6474, 0.7041, 0.6416, 0.7041, 0.6416, 0.7099, 0.6474, 0.7099, 0.7334, 0.7276, 0.7276, 0.7276, 0.7276, 0.7334, 0.7334, 0.7334, 0.7256, 0.7276, 0.7198, 0.7276, 0.7198, 0.7334, 0.7256, 0.7334, 0.7334, 0.7198, 0.7276, 0.7198, 0.7276, 0.7256, 0.7334, 0.7256, 0.7256, 0.7198, 0.7198, 0.7198, 0.7198, 0.7256, 0.7256, 0.7256, 0.2881, 0.7666, 0.2823, 0.7666, 0.2823, 0.7802, 0.2881, 0.7802, 0.749, 0.7276, 0.7432, 0.7276, 0.7432, 0.7334, 0.749, 0.7334, 0.7412, 0.7276, 0.7354, 0.7276, 0.7354, 0.7334, 0.7412, 0.7334, 0.749, 0.7198, 0.7432, 0.7198, 0.7432, 0.7256, 0.749, 0.7256, 0.7412, 0.7198, 0.7354, 0.7198, 0.7354, 0.7256, 0.7412, 0.7256, 0.7334, 0.7432, 0.7276, 0.7432, 0.7276, 0.749, 0.7334, 0.749, 0.7256, 0.7432, 0.7198, 0.7432, 0.7198, 0.749, 0.7256, 0.749, 0.7334, 0.7354, 0.7276, 0.7354, 0.7276, 0.7412, 0.7334, 0.7412, 0.7256, 0.7354, 0.7198, 0.7354, 0.7198, 0.7412, 0.7256, 0.7412, 0.749, 0.7432, 0.7432, 0.7432, 0.7432, 0.749, 0.749, 0.749, 0.7412, 0.7432, 0.7354, 0.7432, 0.7354, 0.749, 0.7412, 0.749, 0.749, 0.7354, 0.7432, 0.7354, 0.7432, 0.7412, 0.749, 0.7412, 0.3271, 0.7666, 0.3213, 0.7666, 0.3213, 0.7802, 0.3271, 0.7802, 0.7412, 0.7354, 0.7354, 0.7354, 0.7354, 0.7412, 0.7412, 0.7412, 0.7021, 0.7276, 0.6963, 0.7276, 0.6963, 0.7334, 0.7021, 0.7334, 0.6943, 0.7276, 0.6885, 0.7276, 0.6885, 0.7334, 0.6943, 0.7334, 0.7021, 0.7198, 0.6963, 0.7198, 0.6963, 0.7256, 0.7021, 0.7256, 0.6943, 0.7198, 0.6885, 0.7198, 0.6885, 0.7256, 0.6943, 0.7256, 0.7177, 0.7276, 0.7119, 0.7276, 0.7119, 0.7334, 0.7177, 0.7334, 0.7099, 0.7276, 0.7041, 0.7276, 0.7041, 0.7334, 0.7099, 0.7334, 0.7177, 0.7198, 0.7119, 0.7198, 0.7119, 0.7256, 0.7177, 0.7256, 0.7099, 0.7198, 0.7041, 0.7198, 0.7041, 0.7256, 0.7099, 0.7256, 0.7021, 0.7432, 0.6963, 0.7432, 0.6963, 0.749, 0.7021, 0.749, 0.6943, 0.7432, 0.6885, 0.7432, 0.6885, 0.749, 0.6943, 0.749, 0.3193, 0.7666, 0.3135, 0.7666, 0.3135, 0.7802, 0.3193, 0.7802, 0.7021, 0.7354, 0.6963, 0.7354, 0.6963, 0.7412, 0.7021, 0.7412, 0.6943, 0.7354, 0.6885, 0.7354, 0.6885, 0.7412, 0.6943, 0.7412, 0.7177, 0.7432, 0.7119, 0.7432, 0.7119, 0.749, 0.7177, 0.749, 0.7099, 0.7432, 0.7041, 0.7432, 0.7041, 0.749, 0.7099, 0.749, 0.7177, 0.7354, 0.7119, 0.7354, 0.7119, 0.7412, 0.7177, 0.7412, 0.7099, 0.7354, 0.7041, 0.7354, 0.7041, 0.7412, 0.7099, 0.7412, 0.499, 0.749, 0.499, 0.626, 0.001001, 0.626, 0.001001, 0.749, 0.749, 0.499, 0.749, 0.001001, 0.626, 0.001001, 0.626, 0.499, 0.499, 0.499, 0.499, 0.251, 0.001001, 0.251, 0.001001, 0.499, 0.624, 0.499, 0.624, 0.001001, 0.501, 0.001001, 0.501, 0.499, 0.749, 0.624, 0.749, 0.501, 0.501, 0.501, 0.501, 0.624, 0.624, 0.626, 0.501, 0.626, 0.501, 0.874, 0.624, 0.874, 0.001001, 0.624, 0.499, 0.624, 0.499, 0.501, 0.001001, 0.501, 0.874, 0.001001, 0.751, 0.001001, 0.751, 0.499, 0.874, 0.499, 0.001001, 0.249, 0.499, 0.249, 0.499, 0.001001, 0.001001, 0.001001, 0.8896, 0.999, 0.8896, 0.501, 0.876, 0.501, 0.876, 0.999, 0.6416, 0.7646, 0.7646, 0.7646, 0.7646, 0.751, 0.6416, 0.751, 0.9052, 0.749, 0.9052, 0.501, 0.8916, 0.501, 0.8916, 0.749, 0.251, 0.7646, 0.499, 0.7646, 0.499, 0.751, 0.251, 0.751, 0.6396, 0.874, 0.6396, 0.751, 0.626, 0.751, 0.626, 0.874, 0.001001, 0.8896, 0.499, 0.8896, 0.499, 0.876, 0.001001, 0.876])
me_cube_001.materials.append(mat_material_001)
me_cube_001.use_remesh_fix_poles = True
me_cube_001.use_remesh_preserve_attributes = False
me_cube_001.use_mirror_vertex_groups = False
me_cube_001.update()

# ---- objects
ob_oui = bpy.data.objects.new('oui', me_cube_001)

# ---- transforms, parenting, visibility, modifiers, constraints
ob_oui.location = (-1.73, 0.04836, 2.905)
ob_oui.scale = (3.373, 3.373, 2.876)
ob_oui.lineart.crease_threshold = 0.0

# ---- collection membership
col_collection.objects.link(ob_oui)

# ---- scene / render settings (as saved in the file)
scene.frame_start = 1; scene.frame_end = 250; scene.frame_set(1)
scene.render.engine = 'CYCLES'
scene.cycles.use_denoising = False
scene.cycles.samples = 128
scene.cycles.sampling_pattern = 'TABULATED_SOBOL'
scene.cycles.use_adaptive_sampling = False
scene.cycles.use_light_tree = False
scene.view_settings.view_transform = 'Filmic'
bpy.context.view_layer.update()

# ---- added for rendering (the .blend has no active camera and no usable light): camera, sun
cam_auto = bpy.data.cameras.new('AutoCamera')
cam_auto.lens = 50.0
cam_auto.sensor_width = 36.0
cam_auto.clip_end = 1000.0
ob_auto_camera = bpy.data.objects.new('AutoCamera', cam_auto)
scene.collection.objects.link(ob_auto_camera)
ob_auto_camera.location = (5.19137, -7.972, 9.49268)
ob_auto_camera.rotation_euler = (1.09748, -7.21219e-08, 0.694738)
scene.camera = ob_auto_camera
light_auto_sun = bpy.data.lights.new('AutoSun', 'SUN')
light_auto_sun.energy = 3.0
light_auto_sun.angle = 0.0523599
ob_auto_sun = bpy.data.objects.new('AutoSun', light_auto_sun)
scene.collection.objects.link(ob_auto_sun)
ob_auto_sun.rotation_euler = (0.872665, 0.174533, 0.523599)
bpy.context.view_layer.update()
